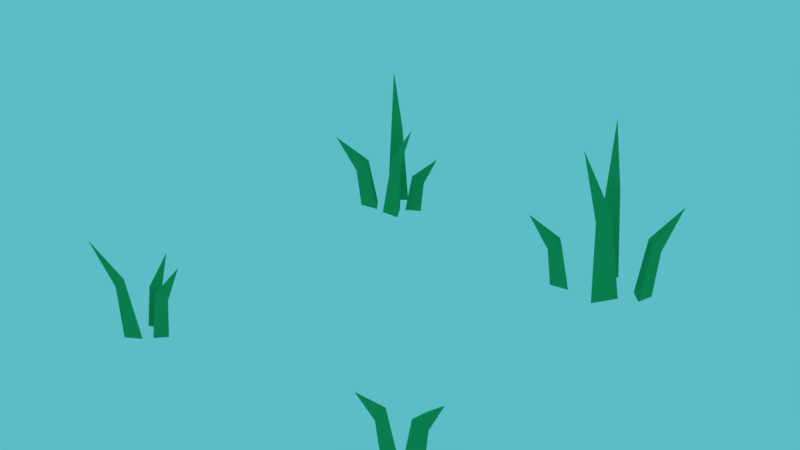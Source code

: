 # Source: Low_poly_Grass_pack.blend  (saved by Blender 2.79.0; exported with 4.5.12 LTS)
import bpy
from mathutils import Matrix  # noqa: F401  (used for matrix-valued properties, if any)

bpy.ops.wm.read_factory_settings(use_empty=True)
scene = bpy.context.scene
scene.name = 'Scene'

# ---- collections
col_collection_1 = bpy.data.collections.new('Collection 1'); scene.collection.children.link(col_collection_1)

# ---- materials (node trees are filled in below, after node groups)
mat_grass = bpy.data.materials.new('Grass')
mat_grass.alpha_threshold = 0.0
mat_grass.use_transparent_shadow = False
mat_grass.diffuse_color = (0.02571, 0.3995, 0.1355, 1.0)
mat_grass.roughness = 0.5

# ---- material node trees

# ---- world
world_world = bpy.data.worlds.new('World'); scene.world = world_world
world_world.color = (0.1084, 0.5073, 0.563)
world_world.use_sun_shadow = False
world_world.sun_shadow_jitter_overblur = 0.0
world_world.cycles.sampling_method = 'MANUAL'
world_world.light_settings.ao_factor = 0.7

# ---- meshes
me_circle_015 = bpy.data.meshes.new('Circle.015')
me_circle_015.from_pydata([(0.0, 1.0, 0.0), (-0.866, -0.5, 0.0), (0.866, -0.5, 0.0), (-0.08208, -0.7724, 3.211), (0.6279, 0.4573, 3.211), (1.213, -0.7004, 2.633), (2.748, -1.587, 5.14), (-2.199, 1.108, -4.716e-16), (-1.452, -0.1728, -8.625e-15), (-2.935, -0.1798, 9.097e-15), (-2.122, -0.4093, 2.75), (-2.735, 0.6409, 2.75), (-3.231, -0.3528, 2.255), (-4.542, -1.118, 4.401)], [], [(1, 0, 2), (5, 4, 6), (2, 0, 4, 5), (1, 2, 5, 3), (0, 1, 3, 4), (3, 5, 6), (4, 3, 6), (8, 7, 9), (12, 11, 13), (9, 7, 11, 12), (8, 9, 12, 10), (7, 8, 10, 11), (10, 12, 13), (11, 10, 13)])
me_circle_015.materials.append(mat_grass)
me_circle_015.use_remesh_preserve_volume = False
me_circle_015.use_remesh_preserve_attributes = False
me_circle_015.use_mirror_vertex_groups = False
me_circle_015.update()
me_circle_019 = bpy.data.meshes.new('Circle.019')
me_circle_019.from_pydata([(0.0, 1.0, 0.0), (-0.866, -0.5, 0.0), (0.866, -0.5, 0.0), (-0.08208, -0.7724, 3.211), (0.6279, 0.4573, 3.211), (1.213, -0.7004, 2.633), (2.748, -1.587, 5.14), (-1.569, 2.17, 3.072e-08), (0.166, 1.388, 3.072e-08), (-0.02393, 3.282, 3.072e-08), (0.3778, 2.275, 2.584), (-1.044, 2.916, 2.584), (0.157, 3.683, 2.119), (0.9574, 5.458, 4.136), (-2.024, -0.5375, 2.414e-08), (-2.503, 1.553, 2.414e-08), (-4.074, 0.09381, 2.414e-08), (-3.433, 0.8676, 3.853), (-3.175, -0.2608, 3.853), (-4.294, 0.07869, 3.594), (-6.415, -0.3835, 6.987)], [], [(1, 0, 2), (5, 4, 6), (2, 0, 4, 5), (1, 2, 5, 3), (0, 1, 3, 4), (3, 5, 6), (4, 3, 6), (8, 7, 9), (12, 11, 13), (9, 7, 11, 12), (8, 9, 12, 10), (7, 8, 10, 11), (10, 12, 13), (11, 10, 13), (15, 14, 16), (19, 18, 20), (16, 14, 18, 19), (15, 16, 19, 17), (14, 15, 17, 18), (17, 19, 20), (18, 17, 20)])
me_circle_019.materials.append(mat_grass)
me_circle_019.use_remesh_preserve_volume = False
me_circle_019.use_remesh_preserve_attributes = False
me_circle_019.use_mirror_vertex_groups = False
me_circle_019.update()
me_circle_013 = bpy.data.meshes.new('Circle.013')
me_circle_013.from_pydata([(0.0, 1.0, 0.0), (-0.866, -0.5, 0.0), (0.866, -0.5, 0.0), (-0.08208, -0.7724, 3.211), (0.6279, 0.4573, 3.211), (1.213, -0.7004, 2.633), (2.748, -1.587, 5.14), (-2.065, 0.989, 2.414e-08), (-2.686, 3.703, 2.414e-08), (-4.726, 1.809, 2.414e-08), (-3.894, 2.813, 5.002), (-3.559, 1.348, 5.002), (-5.011, 1.789, 4.666), (-7.765, 1.189, 9.07), (-0.9557, 5.601, -1.724e-15), (0.7928, 3.895, -1.285e-14), (1.396, 6.262, 1.457e-14), (1.731, 5.698, 4.707), (0.7872, 6.619, 4.707), (1.963, 6.88, 4.12), (4.39, 9.542, 7.665), (-4.853, 4.821, 3.072e-08), (-3.749, 6.371, 3.072e-08), (-5.644, 6.551, 3.072e-08), (-4.578, 6.751, 2.584), (-5.483, 5.48, 2.584), (-6.002, 6.807, 2.119), (-7.589, 7.936, 4.136)], [], [(1, 0, 2), (5, 4, 6), (2, 0, 4, 5), (1, 2, 5, 3), (0, 1, 3, 4), (3, 5, 6), (4, 3, 6), (8, 7, 9), (12, 11, 13), (9, 7, 11, 12), (8, 9, 12, 10), (7, 8, 10, 11), (10, 12, 13), (11, 10, 13), (15, 14, 16), (19, 18, 20), (16, 14, 18, 19), (15, 16, 19, 17), (14, 15, 17, 18), (17, 19, 20), (18, 17, 20), (22, 21, 23), (26, 25, 27), (23, 21, 25, 26), (22, 23, 26, 24), (21, 22, 24, 25), (24, 26, 27), (25, 24, 27)])
me_circle_013.materials.append(mat_grass)
me_circle_013.use_remesh_preserve_volume = False
me_circle_013.use_remesh_preserve_attributes = False
me_circle_013.use_mirror_vertex_groups = False
me_circle_013.update()
me_circle_005 = bpy.data.meshes.new('Circle.005')
me_circle_005.from_pydata([(0.0, 1.0, 0.0), (-0.866, -0.5, 0.0), (0.866, -0.5, 0.0), (0.5374, -0.8284, 3.049), (1.005, -0.01893, 3.049), (1.39, -0.781, 2.669), (3.643, -1.982, 4.965), (-1.714, -0.329, 1.136e-13), (-2.763, 1.076, 1.14e-13), (-3.455, -0.5345, 1.135e-13), (-3.329, 0.4562, 2.176), (-2.47, -0.6959, 2.176), (-3.78, -0.7771, 1.784), (-5.218, -1.85, 3.482), (-2.099, 1.779, 1.133e-13), (-0.6301, 3.07, 1.138e-13), (-2.483, 3.697, 1.14e-13), (-2.012, 3.929, 3.442), (-2.805, 3.233, 3.442), (-2.941, 4.187, 3.013), (-4.917, 6.286, 5.606), (0.5323, 2.652, 1.139e-13), (0.4942, 1.182, 1.134e-13), (1.787, 1.884, 1.137e-13), (1.19, 1.296, 1.825), (1.221, 2.502, 1.825), (2.127, 1.875, 1.497), (3.632, 1.836, 2.922)], [], [(1, 0, 2), (5, 4, 6), (2, 0, 4, 5), (1, 2, 5, 3), (0, 1, 3, 4), (3, 5, 6), (4, 3, 6), (8, 7, 9), (12, 11, 13), (9, 7, 11, 12), (8, 9, 12, 10), (7, 8, 10, 11), (10, 12, 13), (11, 10, 13), (15, 14, 16), (19, 18, 20), (16, 14, 18, 19), (15, 16, 19, 17), (14, 15, 17, 18), (17, 19, 20), (18, 17, 20), (22, 21, 23), (26, 25, 27), (23, 21, 25, 26), (22, 23, 26, 24), (21, 22, 24, 25), (24, 26, 27), (25, 24, 27)])
me_circle_005.materials.append(mat_grass)
me_circle_005.use_remesh_preserve_volume = False
me_circle_005.use_remesh_preserve_attributes = False
me_circle_005.use_mirror_vertex_groups = False
me_circle_005.update()

# ---- objects
ob_circle_018 = bpy.data.objects.new('Circle.018', me_circle_015)
ob_circle_015 = bpy.data.objects.new('Circle.015', me_circle_019)
ob_circle_012 = bpy.data.objects.new('Circle.012', me_circle_013)
ob_circle_005 = bpy.data.objects.new('Circle.005', me_circle_005)

# ---- transforms, parenting, visibility, modifiers, constraints
ob_circle_018.location = (0.5682, -1.284, 1.12e-07)
ob_circle_018.rotation_euler = (0.0, -0.0, 0.3297)
ob_circle_018.scale = (0.03908, 0.03908, 0.05194)
ob_circle_018.lineart.crease_threshold = 0.0
ob_circle_015.location = (-0.5515, -1.332, 1.123e-07)
ob_circle_015.rotation_euler = (0.0, -0.0, 0.8262)
ob_circle_015.scale = (0.03152, 0.03152, 0.05721)
ob_circle_015.lineart.crease_threshold = 0.0
ob_circle_012.location = (0.6216, -0.01298, 1.12e-07)
ob_circle_012.rotation_euler = (0.0, -0.0, 1.285)
ob_circle_012.scale = (0.03971, 0.03971, 0.07208)
ob_circle_012.lineart.crease_threshold = 0.0
ob_circle_005.location = (-0.5461, -0.06674, 1.12e-07)
ob_circle_005.rotation_euler = (0.0, -0.0, 0.02589)
ob_circle_005.scale = (0.04601, 0.04601, 0.09138)
ob_circle_005.lineart.crease_threshold = 0.0

# ---- collection membership
col_collection_1.objects.link(ob_circle_018)
col_collection_1.objects.link(ob_circle_015)
col_collection_1.objects.link(ob_circle_012)
col_collection_1.objects.link(ob_circle_005)

# ---- scene / render settings (as saved in the file)
scene.frame_start = 1; scene.frame_end = 250; scene.frame_set(1)
scene.render.engine = 'BLENDER_EEVEE_NEXT'
scene.render.dither_intensity = 0.0
scene.render.film_transparent = True
scene.cycles.use_denoising = False
scene.cycles.samples = 128
scene.cycles.sampling_pattern = 'TABULATED_SOBOL'
scene.cycles.use_adaptive_sampling = False
scene.cycles.use_light_tree = False
scene.cycles.blur_glossy = 0.0
scene.cycles.sample_clamp_indirect = 0.0
scene.view_settings.view_transform = 'Standard'
bpy.context.view_layer.update()

# ---- added for rendering (the .blend has no active camera): camera
cam_auto = bpy.data.cameras.new('AutoCamera')
cam_auto.lens = 50.0
cam_auto.sensor_width = 36.0
cam_auto.clip_end = 1000.0
ob_auto_camera = bpy.data.objects.new('AutoCamera', cam_auto)
scene.collection.objects.link(ob_auto_camera)
ob_auto_camera.location = (2.21924, -3.34044, 2.13582)
ob_auto_camera.rotation_euler = (1.09748, -7.21219e-08, 0.694738)
scene.camera = ob_auto_camera
bpy.context.view_layer.update()
